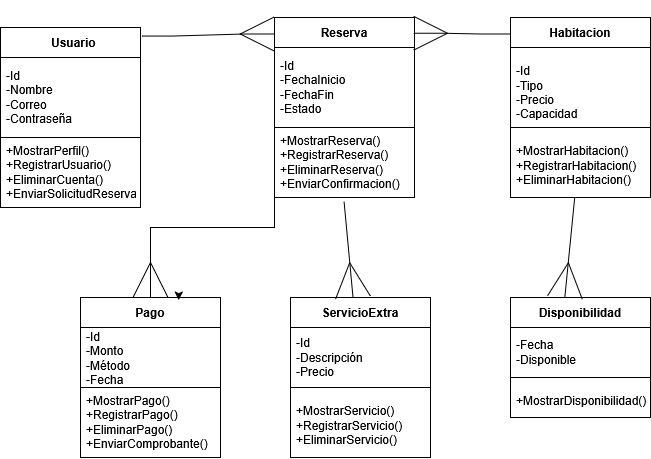

The diagram above was exported from draw.io. Its source (the exported page's mxGraphModel, read from the mxfile embedded in the PNG):
<mxGraphModel dx="1044" dy="563" grid="1" gridSize="10" guides="1" tooltips="1" connect="1" arrows="1" fold="1" page="1" pageScale="1" pageWidth="1654" pageHeight="2336" background="#ffffff" math="0" shadow="0">
  <root>
    <mxCell id="0" />
    <mxCell id="1" parent="0" />
    <mxCell id="-OobpvmJXfVvdkqOB4_u-1" value="&lt;b&gt;&amp;nbsp; Usuario &lt;/b&gt;" style="swimlane;fontStyle=0;childLayout=stackLayout;horizontal=1;startSize=30;horizontalStack=0;resizeParent=1;resizeParentMax=0;resizeLast=0;collapsible=1;marginBottom=0;whiteSpace=wrap;html=1;fontColor=light-dark(#000000,#FFFFFF);" vertex="1" parent="1">
      <mxGeometry x="70" y="120" width="140" height="180" as="geometry" />
    </mxCell>
    <mxCell id="-OobpvmJXfVvdkqOB4_u-2" value="-Id&lt;br&gt;-Nombre&lt;br&gt;-Correo&lt;br&gt; -Contraseña" style="text;strokeColor=default;fillColor=none;align=left;verticalAlign=middle;spacingLeft=4;spacingRight=4;overflow=hidden;points=[[0,0.5],[1,0.5]];portConstraint=eastwest;rotatable=0;whiteSpace=wrap;html=1;fontColor=light-dark(#000000,#FFFFFF);" vertex="1" parent="-OobpvmJXfVvdkqOB4_u-1">
      <mxGeometry y="30" width="140" height="80" as="geometry" />
    </mxCell>
    <mxCell id="-OobpvmJXfVvdkqOB4_u-3" value="+MostrarPerfil() &lt;br&gt;+RegistrarUsuario() +EliminarCuenta() +EnviarSolicitudReserva()" style="text;strokeColor=none;fillColor=none;align=left;verticalAlign=middle;spacingLeft=4;spacingRight=4;overflow=hidden;points=[[0,0.5],[1,0.5]];portConstraint=eastwest;rotatable=0;whiteSpace=wrap;html=1;fontColor=light-dark(#000000,#FFFFFF);" vertex="1" parent="-OobpvmJXfVvdkqOB4_u-1">
      <mxGeometry y="110" width="140" height="70" as="geometry" />
    </mxCell>
    <mxCell id="-OobpvmJXfVvdkqOB4_u-5" value="&lt;strong data-start=&quot;445&quot; data-end=&quot;463&quot;&gt;Reserva&lt;/strong&gt;" style="swimlane;fontStyle=0;childLayout=stackLayout;horizontal=1;startSize=30;horizontalStack=0;resizeParent=1;resizeParentMax=0;resizeLast=0;collapsible=1;marginBottom=0;whiteSpace=wrap;html=1;fontColor=light-dark(#000000,#FFFFFF);" vertex="1" parent="1">
      <mxGeometry x="344" y="110" width="140" height="180" as="geometry" />
    </mxCell>
    <mxCell id="-OobpvmJXfVvdkqOB4_u-6" value="-Id &lt;br&gt;-FechaInicio &lt;br&gt;-FechaFin &lt;br&gt;-Estado" style="text;strokeColor=default;fillColor=none;align=left;verticalAlign=middle;spacingLeft=4;spacingRight=4;overflow=hidden;points=[[0,0.5],[1,0.5]];portConstraint=eastwest;rotatable=0;whiteSpace=wrap;html=1;fontColor=light-dark(#000000,#FFFFFF);" vertex="1" parent="-OobpvmJXfVvdkqOB4_u-5">
      <mxGeometry y="30" width="140" height="80" as="geometry" />
    </mxCell>
    <mxCell id="-OobpvmJXfVvdkqOB4_u-7" value="+MostrarReserva() +RegistrarReserva() +EliminarReserva() +EnviarConfirmacion()" style="text;strokeColor=none;fillColor=none;align=left;verticalAlign=middle;spacingLeft=4;spacingRight=4;overflow=hidden;points=[[0,0.5],[1,0.5]];portConstraint=eastwest;rotatable=0;whiteSpace=wrap;html=1;fontColor=light-dark(#000000,#FFFFFF);" vertex="1" parent="-OobpvmJXfVvdkqOB4_u-5">
      <mxGeometry y="110" width="140" height="70" as="geometry" />
    </mxCell>
    <mxCell id="-OobpvmJXfVvdkqOB4_u-8" value="&lt;strong data-start=&quot;648&quot; data-end=&quot;669&quot;&gt;Habitacion&lt;/strong&gt;" style="swimlane;fontStyle=0;childLayout=stackLayout;horizontal=1;startSize=30;horizontalStack=0;resizeParent=1;resizeParentMax=0;resizeLast=0;collapsible=1;marginBottom=0;whiteSpace=wrap;html=1;fontColor=light-dark(#000000,#FFFFFF);" vertex="1" parent="1">
      <mxGeometry x="580" y="110" width="140" height="180" as="geometry" />
    </mxCell>
    <mxCell id="-OobpvmJXfVvdkqOB4_u-9" value="&lt;br&gt;-Id&lt;br&gt; -Tipo&lt;br&gt; -Precio&lt;br&gt; -Capacidad&lt;div&gt;&lt;br&gt;&lt;/div&gt;" style="text;strokeColor=default;fillColor=none;align=left;verticalAlign=middle;spacingLeft=4;spacingRight=4;overflow=hidden;points=[[0,0.5],[1,0.5]];portConstraint=eastwest;rotatable=0;whiteSpace=wrap;html=1;fontColor=light-dark(#000000,#FFFFFF);" vertex="1" parent="-OobpvmJXfVvdkqOB4_u-8">
      <mxGeometry y="30" width="140" height="80" as="geometry" />
    </mxCell>
    <mxCell id="-OobpvmJXfVvdkqOB4_u-10" value="&#10;+MostrarHabitacion() +RegistrarHabitacion() +EliminarHabitacion()&#10;&#10;" style="text;strokeColor=none;fillColor=none;align=left;verticalAlign=middle;spacingLeft=4;spacingRight=4;overflow=hidden;points=[[0,0.5],[1,0.5]];portConstraint=eastwest;rotatable=0;whiteSpace=wrap;html=1;fontColor=light-dark(#000000,#FFFFFF);" vertex="1" parent="-OobpvmJXfVvdkqOB4_u-8">
      <mxGeometry y="110" width="140" height="70" as="geometry" />
    </mxCell>
    <mxCell id="-OobpvmJXfVvdkqOB4_u-11" value="&lt;strong data-start=&quot;797&quot; data-end=&quot;822&quot;&gt;Disponibilidad&lt;/strong&gt;" style="swimlane;fontStyle=0;childLayout=stackLayout;horizontal=1;startSize=30;horizontalStack=0;resizeParent=1;resizeParentMax=0;resizeLast=0;collapsible=1;marginBottom=0;whiteSpace=wrap;html=1;fontColor=light-dark(#000000,#FFFFFF);" vertex="1" parent="1">
      <mxGeometry x="580" y="390" width="140" height="120" as="geometry" />
    </mxCell>
    <mxCell id="-OobpvmJXfVvdkqOB4_u-12" value="-Fecha &lt;br&gt;-Disponible" style="text;strokeColor=default;fillColor=none;align=left;verticalAlign=middle;spacingLeft=4;spacingRight=4;overflow=hidden;points=[[0,0.5],[1,0.5]];portConstraint=eastwest;rotatable=0;whiteSpace=wrap;html=1;fontColor=light-dark(#000000,#FFFFFF);" vertex="1" parent="-OobpvmJXfVvdkqOB4_u-11">
      <mxGeometry y="30" width="140" height="50" as="geometry" />
    </mxCell>
    <mxCell id="-OobpvmJXfVvdkqOB4_u-13" value="&#10;+MostrarDisponibilidad()&#10;&#10;" style="text;strokeColor=none;fillColor=none;align=left;verticalAlign=middle;spacingLeft=4;spacingRight=4;overflow=hidden;points=[[0,0.5],[1,0.5]];portConstraint=eastwest;rotatable=0;whiteSpace=wrap;html=1;fontColor=light-dark(#000000,#FFFFFF);" vertex="1" parent="-OobpvmJXfVvdkqOB4_u-11">
      <mxGeometry y="80" width="140" height="40" as="geometry" />
    </mxCell>
    <mxCell id="-OobpvmJXfVvdkqOB4_u-14" value="&lt;strong data-start=&quot;899&quot; data-end=&quot;914&quot;&gt;Pago&lt;/strong&gt;" style="swimlane;fontStyle=0;childLayout=stackLayout;horizontal=1;startSize=30;horizontalStack=0;resizeParent=1;resizeParentMax=0;resizeLast=0;collapsible=1;marginBottom=0;whiteSpace=wrap;html=1;fontColor=light-dark(#000000,#FFFFFF);" vertex="1" parent="1">
      <mxGeometry x="150" y="390" width="140" height="160" as="geometry" />
    </mxCell>
    <mxCell id="-OobpvmJXfVvdkqOB4_u-15" value="-Id &lt;br&gt;-Monto &lt;br&gt;-Método &lt;br&gt;-Fecha" style="text;strokeColor=default;fillColor=none;align=left;verticalAlign=middle;spacingLeft=4;spacingRight=4;overflow=hidden;points=[[0,0.5],[1,0.5]];portConstraint=eastwest;rotatable=0;whiteSpace=wrap;html=1;fontColor=light-dark(#000000,#FFFFFF);" vertex="1" parent="-OobpvmJXfVvdkqOB4_u-14">
      <mxGeometry y="30" width="140" height="60" as="geometry" />
    </mxCell>
    <mxCell id="-OobpvmJXfVvdkqOB4_u-16" value="+MostrarPago() +RegistrarPago() +EliminarPago() +EnviarComprobante()" style="text;strokeColor=none;fillColor=none;align=left;verticalAlign=middle;spacingLeft=4;spacingRight=4;overflow=hidden;points=[[0,0.5],[1,0.5]];portConstraint=eastwest;rotatable=0;whiteSpace=wrap;html=1;fontColor=light-dark(#000000,#FFFFFF);" vertex="1" parent="-OobpvmJXfVvdkqOB4_u-14">
      <mxGeometry y="90" width="140" height="70" as="geometry" />
    </mxCell>
    <mxCell id="-OobpvmJXfVvdkqOB4_u-17" value="&lt;strong data-start=&quot;1042&quot; data-end=&quot;1066&quot;&gt;ServicioExtra&lt;/strong&gt;" style="swimlane;fontStyle=0;childLayout=stackLayout;horizontal=1;startSize=30;horizontalStack=0;resizeParent=1;resizeParentMax=0;resizeLast=0;collapsible=1;marginBottom=0;whiteSpace=wrap;html=1;fontColor=light-dark(#000000,#FFFFFF);" vertex="1" parent="1">
      <mxGeometry x="360" y="390" width="140" height="160" as="geometry" />
    </mxCell>
    <mxCell id="-OobpvmJXfVvdkqOB4_u-18" value="-Id &lt;br&gt;&lt;div&gt;-Descripción&amp;nbsp;&lt;/div&gt;&lt;div&gt;-Precio&lt;/div&gt;" style="text;strokeColor=default;fillColor=none;align=left;verticalAlign=middle;spacingLeft=4;spacingRight=4;overflow=hidden;points=[[0,0.5],[1,0.5]];portConstraint=eastwest;rotatable=0;whiteSpace=wrap;html=1;fontColor=light-dark(#000000,#FFFFFF);" vertex="1" parent="-OobpvmJXfVvdkqOB4_u-17">
      <mxGeometry y="30" width="140" height="60" as="geometry" />
    </mxCell>
    <mxCell id="-OobpvmJXfVvdkqOB4_u-19" value="&#10;+MostrarServicio() +RegistrarServicio() +EliminarServicio()&#10;&#10;" style="text;strokeColor=none;fillColor=none;align=left;verticalAlign=middle;spacingLeft=4;spacingRight=4;overflow=hidden;points=[[0,0.5],[1,0.5]];portConstraint=eastwest;rotatable=0;whiteSpace=wrap;html=1;fontColor=light-dark(#000000,#FFFFFF);" vertex="1" parent="-OobpvmJXfVvdkqOB4_u-17">
      <mxGeometry y="90" width="140" height="70" as="geometry" />
    </mxCell>
    <mxCell id="-OobpvmJXfVvdkqOB4_u-25" value="" style="edgeStyle=entityRelationEdgeStyle;fontSize=12;html=1;endArrow=ERmany;rounded=0;exitX=-0.001;exitY=0.092;exitDx=0;exitDy=0;exitPerimeter=0;endSize=32;entryX=0.993;entryY=0.088;entryDx=0;entryDy=0;entryPerimeter=0;fontColor=light-dark(#000000,#FFFFFF);" edge="1" parent="1" source="-OobpvmJXfVvdkqOB4_u-8" target="-OobpvmJXfVvdkqOB4_u-5">
      <mxGeometry width="100" height="100" relative="1" as="geometry">
        <mxPoint x="430.0000000000001" y="10.000000000000021" as="sourcePoint" />
        <mxPoint x="562.4599999999999" y="93.96000000000006" as="targetPoint" />
        <Array as="points">
          <mxPoint x="547.2" y="74.52000000000001" />
          <mxPoint x="517.2" y="114.52000000000001" />
          <mxPoint x="517.2" y="114.52000000000001" />
        </Array>
      </mxGeometry>
    </mxCell>
    <mxCell id="-OobpvmJXfVvdkqOB4_u-27" value="" style="edgeStyle=entityRelationEdgeStyle;fontSize=12;html=1;endArrow=ERmany;rounded=0;exitX=1.013;exitY=0.048;exitDx=0;exitDy=0;exitPerimeter=0;endSize=32;entryX=-0.001;entryY=0.092;entryDx=0;entryDy=0;entryPerimeter=0;fontColor=light-dark(#000000,#FFFFFF);" edge="1" parent="1" source="-OobpvmJXfVvdkqOB4_u-1" target="-OobpvmJXfVvdkqOB4_u-5">
      <mxGeometry width="100" height="100" relative="1" as="geometry">
        <mxPoint x="222" y="55" as="sourcePoint" />
        <mxPoint x="355" y="139" as="targetPoint" />
        <Array as="points">
          <mxPoint x="339.58" y="120" />
          <mxPoint x="309.58" y="160" />
          <mxPoint x="309.58" y="160" />
        </Array>
      </mxGeometry>
    </mxCell>
    <mxCell id="-OobpvmJXfVvdkqOB4_u-31" value="" style="fontSize=12;html=1;endArrow=ERmany;rounded=0;exitX=0;exitY=1.007;exitDx=0;exitDy=0;exitPerimeter=0;entryX=0.5;entryY=0;entryDx=0;entryDy=0;endSize=33;edgeStyle=orthogonalEdgeStyle;fontColor=light-dark(#000000,#FFFFFF);" edge="1" parent="1" source="-OobpvmJXfVvdkqOB4_u-7" target="-OobpvmJXfVvdkqOB4_u-14">
      <mxGeometry width="100" height="100" relative="1" as="geometry">
        <mxPoint x="404.97" y="290" as="sourcePoint" />
        <mxPoint x="395.03" y="380" as="targetPoint" />
        <Array as="points">
          <mxPoint x="344" y="320" />
          <mxPoint x="220" y="320" />
        </Array>
      </mxGeometry>
    </mxCell>
    <mxCell id="-OobpvmJXfVvdkqOB4_u-32" style="edgeStyle=orthogonalEdgeStyle;rounded=0;orthogonalLoop=1;jettySize=auto;html=1;exitX=0.75;exitY=0;exitDx=0;exitDy=0;entryX=0.702;entryY=0.016;entryDx=0;entryDy=0;entryPerimeter=0;fontColor=light-dark(#000000,#FFFFFF);" edge="1" parent="1" source="-OobpvmJXfVvdkqOB4_u-14" target="-OobpvmJXfVvdkqOB4_u-14">
      <mxGeometry relative="1" as="geometry" />
    </mxCell>
    <mxCell id="-OobpvmJXfVvdkqOB4_u-33" value="" style="fontSize=12;html=1;endArrow=ERmany;rounded=0;exitX=0.497;exitY=1.061;exitDx=0;exitDy=0;exitPerimeter=0;endSize=33;fontColor=light-dark(#000000,#FFFFFF);" edge="1" parent="1" source="-OobpvmJXfVvdkqOB4_u-7" target="-OobpvmJXfVvdkqOB4_u-17">
      <mxGeometry width="100" height="100" relative="1" as="geometry">
        <mxPoint x="414.97" y="300" as="sourcePoint" />
        <mxPoint x="650" y="310" as="targetPoint" />
      </mxGeometry>
    </mxCell>
    <mxCell id="-OobpvmJXfVvdkqOB4_u-35" value="" style="fontSize=12;html=1;endArrow=ERmany;rounded=0;exitX=0.459;exitY=0.993;exitDx=0;exitDy=0;exitPerimeter=0;endSize=33;entryX=0.388;entryY=0;entryDx=0;entryDy=0;entryPerimeter=0;fontColor=light-dark(#000000,#FFFFFF);" edge="1" parent="1" source="-OobpvmJXfVvdkqOB4_u-10" target="-OobpvmJXfVvdkqOB4_u-11">
      <mxGeometry width="100" height="100" relative="1" as="geometry">
        <mxPoint x="424" y="304" as="sourcePoint" />
        <mxPoint x="433" y="400" as="targetPoint" />
      </mxGeometry>
    </mxCell>
  </root>
</mxGraphModel>